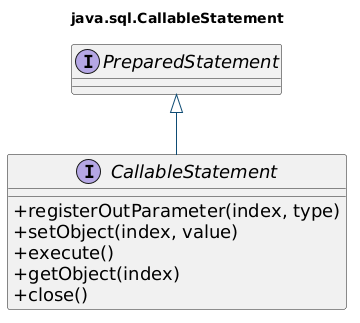

The diagram above was rendered by PlantUML. Its source (embedded in the PNG):
@startuml
title java.sql.CallableStatement

skinparam shadowing false
skinparam backgroundColor transparent
skinparam classAttributeIconSize 0
skinparam defaultFontSize 18
skinparam linetype ortho
skinparam interface {
  BackgroundColor #EAF4FA
  BorderColor #154E75
  FontColor #111827
  FontSize 18
}
skinparam ArrowColor #0F4C75
skinparam ArrowFontColor #111827

interface PreparedStatement

interface CallableStatement {
  +registerOutParameter(index, type)
  +setObject(index, value)
  +execute()
  +getObject(index)
  +close()
}

PreparedStatement <|-- CallableStatement

@enduml